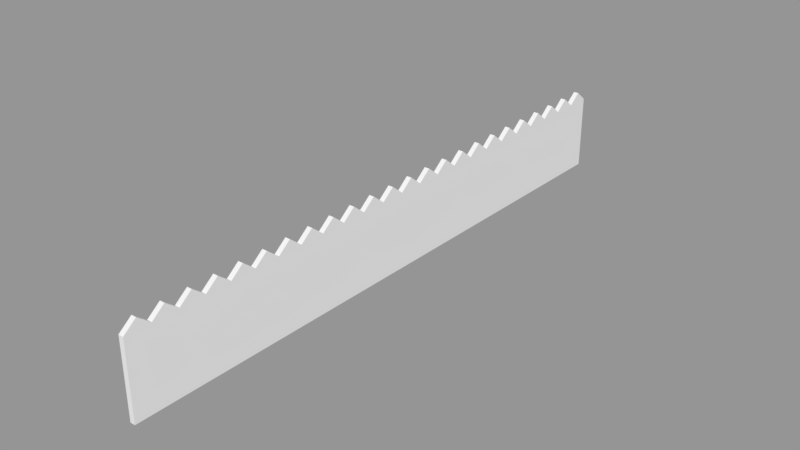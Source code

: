 # Source: fence.blend  (saved by Blender 2.78.0; exported with 4.5.12 LTS)
import bpy
from mathutils import Matrix  # noqa: F401  (used for matrix-valued properties, if any)

bpy.ops.wm.read_factory_settings(use_empty=True)
scene = bpy.context.scene
scene.name = 'Scene'

# ---- collections
col_collection_1 = bpy.data.collections.new('Collection 1'); scene.collection.children.link(col_collection_1)

# ---- materials (node trees are filled in below, after node groups)
mat_fence = bpy.data.materials.new('fence')
mat_fence.alpha_threshold = 0.0
mat_fence.use_transparent_shadow = False
mat_fence.roughness = 0.5

# ---- material node trees

# ---- meshes
me_cube_001 = bpy.data.meshes.new('Cube.001')
me_cube_001.from_pydata([(-1.0, -0.25, 0.0), (-1.0, -0.25, 1.5), (-1.0, 0.25, 0.0), (-1.0, 0.25, 1.5), (1.0, -0.25, 0.0), (1.0, -0.25, 1.5), (1.0, 0.25, 1.5), (-1.0, 0.0, 0.0), (-1.0, 0.0, 1.7), (1.0, 0.0, 0.0), (1.0, 0.0, 1.7), (-1.0, 0.75, 0.0), (1.0, 0.25, 0.0), (-1.0, 0.5, 0.0), (-1.0, 0.5, 1.7), (1.0, 0.5, 0.0), (1.0, 0.5, 1.7), (-1.0, 0.75, 1.5), (-1.0, 1.25, 0.0), (-1.0, 1.25, 1.5), (1.0, 0.75, 0.0), (1.0, 0.75, 1.5), (1.0, 1.25, 1.5), (-1.0, 1.0, 0.0), (-1.0, 1.0, 1.7), (1.0, 1.0, 0.0), (1.0, 1.0, 1.7), (1.0, 1.25, 0.0), (1.0, 1.75, 0.0), (-1.0, 1.5, 0.0), (-1.0, 1.5, 1.7), (1.0, 1.5, 0.0), (1.0, 1.5, 1.7), (-1.0, 1.75, 0.0), (-1.0, 1.75, 1.5), (-1.0, 2.25, 1.5), (1.0, 1.75, 1.5), (1.0, 2.25, 0.0), (-1.0, 2.0, 0.0), (-1.0, 2.0, 1.7), (1.0, 2.0, 0.0), (1.0, 2.0, 1.7), (-1.0, 2.25, 0.0), (-1.0, 2.75, 0.0), (-1.0, 2.75, 1.5), (1.0, 2.25, 1.5), (-1.0, 2.5, 0.0), (-1.0, 2.5, 1.7), (1.0, 2.5, 0.0), (1.0, 2.5, 1.7), (-1.0, 3.25, 0.0), (-1.0, 3.25, 1.5), (1.0, 2.75, 0.0), (1.0, 2.75, 1.5), (1.0, 3.25, 0.0), (-1.0, 3.0, 0.0), (-1.0, 3.0, 1.7), (1.0, 3.0, 0.0), (1.0, 3.0, 1.7), (-1.0, 3.75, 0.0), (-1.0, 3.75, 1.5), (1.0, 3.25, 1.5), (1.0, 3.75, 0.0), (-1.0, 3.5, 0.0), (-1.0, 3.5, 1.7), (1.0, 3.5, 0.0), (1.0, 3.5, 1.7), (-1.0, 4.25, 1.5), (1.0, 3.75, 1.5), (1.0, 4.25, 1.5), (-1.0, 4.0, 0.0), (-1.0, 4.0, 1.7), (1.0, 4.0, 0.0), (1.0, 4.0, 1.7), (-1.0, 4.25, 0.0), (-1.0, 4.75, 1.5), (1.0, 4.25, 0.0), (1.0, 4.75, 0.0), (1.0, 4.75, 1.5), (-1.0, 4.5, 0.0), (-1.0, 4.5, 1.7), (1.0, 4.5, 0.0), (1.0, 4.5, 1.7), (-1.0, 4.75, 0.0), (-1.0, 5.25, 0.0), (-1.0, 5.25, 1.5), (1.0, 5.25, 0.0), (1.0, 5.25, 1.5), (-1.0, 5.0, 0.0), (-1.0, 5.0, 1.7), (1.0, 5.0, 0.0), (1.0, 5.0, 1.7), (-1.0, 5.75, 0.0), (1.0, 5.75, 1.5), (-1.0, 5.5, 0.0), (-1.0, 5.5, 1.7), (1.0, 5.5, 0.0), (1.0, 5.5, 1.7), (-1.0, 5.75, 1.5), (-1.0, 6.25, 0.0), (-1.0, 6.25, 1.5), (1.0, 5.75, 0.0), (1.0, 6.25, 1.5), (-1.0, 6.0, 0.0), (-1.0, 6.0, 1.7), (1.0, 6.0, 0.0), (1.0, 6.0, 1.7), (1.0, 6.25, 0.0), (-1.0, 6.5, 0.0), (-1.0, 6.5, 1.7), (1.0, 6.5, 0.0), (1.0, 6.5, 1.7), (-1.0, 6.75, 0.0), (-1.0, 6.75, 1.5), (-1.0, 7.25, 0.0), (-1.0, 7.25, 1.5), (1.0, 6.75, 0.0), (1.0, 6.75, 1.5), (1.0, 7.25, 0.0), (1.0, 7.25, 1.5), (-1.0, 7.0, 0.0), (-1.0, 7.0, 1.7), (1.0, 7.0, 0.0), (1.0, 7.0, 1.7), (-1.0, 7.75, 1.5), (1.0, 7.75, 0.0), (-1.0, 7.5, 0.0), (-1.0, 7.5, 1.7), (1.0, 7.5, 0.0), (1.0, 7.5, 1.7), (-1.0, 7.75, 0.0), (-1.0, 8.25, 1.5), (1.0, 7.75, 1.5), (1.0, 8.25, 0.0), (-1.0, 8.0, 0.0), (-1.0, 8.0, 1.7), (1.0, 8.0, 0.0), (1.0, 8.0, 1.7), (-1.0, 8.25, 0.0), (-1.0, 8.75, 0.0), (-1.0, 8.75, 1.5), (1.0, 8.25, 1.5), (-1.0, 8.5, 0.0), (-1.0, 8.5, 1.7), (1.0, 8.5, 0.0), (1.0, 8.5, 1.7), (-1.0, 9.25, 0.0), (-1.0, 9.25, 1.5), (1.0, 8.75, 0.0), (1.0, 8.75, 1.5), (1.0, 9.25, 1.5), (-1.0, 9.0, 0.0), (-1.0, 9.0, 1.7), (1.0, 9.0, 0.0), (1.0, 9.0, 1.7), (-1.0, 9.75, 1.5), (1.0, 9.25, 0.0), (1.0, 9.75, 0.0), (1.0, 9.75, 1.5), (-1.0, 9.5, 0.0), (-1.0, 9.5, 1.7), (1.0, 9.5, 0.0), (1.0, 9.5, 1.7), (-1.0, 9.75, 0.0), (1.0, 10.25, 0.0), (-1.0, 10.0, 0.0), (-1.0, 10.0, 1.7), (1.0, 10.0, 0.0), (1.0, 10.0, 1.7), (-1.0, 10.25, 0.0), (-1.0, 10.25, 1.5), (1.0, 10.25, 1.5), (1.0, 10.75, 0.0), (1.0, 10.75, 1.5), (-1.0, 10.5, 0.0), (-1.0, 10.5, 1.7), (1.0, 10.5, 0.0), (1.0, 10.5, 1.7), (-1.0, 10.75, 0.0), (-1.0, 10.75, 1.5), (-1.0, 11.25, 0.0), (1.0, 11.25, 0.0), (1.0, 11.25, 1.5), (-1.0, 11.0, 0.0), (-1.0, 11.0, 1.7), (1.0, 11.0, 0.0), (1.0, 11.0, 1.7), (-1.0, 11.25, 1.5), (-1.0, 11.75, 0.0), (-1.0, 11.75, 1.5), (1.0, 11.75, 0.0), (1.0, 11.75, 1.5), (-1.0, 11.5, 0.0), (-1.0, 11.5, 1.7), (1.0, 11.5, 0.0), (1.0, 11.5, 1.7)], [], [(7, 8, 3, 2), (9, 10, 5, 4), (10, 8, 1, 5), (6, 3, 8, 10), (12, 6, 10, 9), (0, 1, 8, 7), (13, 14, 17, 11), (15, 16, 6, 12), (16, 14, 3, 6), (21, 17, 14, 16), (20, 21, 16, 15), (2, 3, 14, 13), (23, 24, 19, 18), (25, 26, 21, 20), (26, 24, 17, 21), (22, 19, 24, 26), (27, 22, 26, 25), (11, 17, 24, 23), (29, 30, 34, 33), (31, 32, 22, 27), (32, 30, 19, 22), (36, 34, 30, 32), (28, 36, 32, 31), (18, 19, 30, 29), (38, 39, 35, 42), (40, 41, 36, 28), (41, 39, 34, 36), (45, 35, 39, 41), (37, 45, 41, 40), (33, 34, 39, 38), (46, 47, 44, 43), (48, 49, 45, 37), (49, 47, 35, 45), (53, 44, 47, 49), (52, 53, 49, 48), (42, 35, 47, 46), (55, 56, 51, 50), (57, 58, 53, 52), (58, 56, 44, 53), (61, 51, 56, 58), (54, 61, 58, 57), (43, 44, 56, 55), (63, 64, 60, 59), (65, 66, 61, 54), (66, 64, 51, 61), (68, 60, 64, 66), (62, 68, 66, 65), (50, 51, 64, 63), (70, 71, 67, 74), (72, 73, 68, 62), (73, 71, 60, 68), (69, 67, 71, 73), (76, 69, 73, 72), (59, 60, 71, 70), (79, 80, 75, 83), (81, 82, 69, 76), (82, 80, 67, 69), (78, 75, 80, 82), (77, 78, 82, 81), (74, 67, 80, 79), (88, 89, 85, 84), (90, 91, 78, 77), (91, 89, 75, 78), (87, 85, 89, 91), (86, 87, 91, 90), (83, 75, 89, 88), (94, 95, 98, 92), (96, 97, 87, 86), (97, 95, 85, 87), (93, 98, 95, 97), (101, 93, 97, 96), (84, 85, 95, 94), (103, 104, 100, 99), (105, 106, 93, 101), (106, 104, 98, 93), (102, 100, 104, 106), (107, 102, 106, 105), (92, 98, 104, 103), (108, 109, 113, 112), (110, 111, 102, 107), (111, 109, 100, 102), (117, 113, 109, 111), (116, 117, 111, 110), (99, 100, 109, 108), (120, 121, 115, 114), (122, 123, 117, 116), (123, 121, 113, 117), (119, 115, 121, 123), (118, 119, 123, 122), (112, 113, 121, 120), (126, 127, 124, 130), (128, 129, 119, 118), (129, 127, 115, 119), (132, 124, 127, 129), (125, 132, 129, 128), (114, 115, 127, 126), (134, 135, 131, 138), (136, 137, 132, 125), (137, 135, 124, 132), (141, 131, 135, 137), (133, 141, 137, 136), (130, 124, 135, 134), (142, 143, 140, 139), (144, 145, 141, 133), (145, 143, 131, 141), (149, 140, 143, 145), (148, 149, 145, 144), (138, 131, 143, 142), (151, 152, 147, 146), (153, 154, 149, 148), (154, 152, 140, 149), (150, 147, 152, 154), (156, 150, 154, 153), (139, 140, 152, 151), (159, 160, 155, 163), (161, 162, 150, 156), (162, 160, 147, 150), (158, 155, 160, 162), (157, 158, 162, 161), (146, 147, 160, 159), (165, 166, 170, 169), (167, 168, 158, 157), (168, 166, 155, 158), (171, 170, 166, 168), (164, 171, 168, 167), (163, 155, 166, 165), (174, 175, 179, 178), (176, 177, 171, 164), (177, 175, 170, 171), (173, 179, 175, 177), (172, 173, 177, 176), (169, 170, 175, 174), (183, 184, 187, 180), (185, 186, 173, 172), (186, 184, 179, 173), (182, 187, 184, 186), (181, 182, 186, 185), (178, 179, 184, 183), (192, 193, 189, 188), (194, 195, 182, 181), (195, 193, 187, 182), (191, 189, 193, 195), (190, 191, 195, 194), (180, 187, 193, 192), (188, 189, 191, 190), (0, 4, 5, 1)])
_uv = me_cube_001.uv_layers.new(name='UVMap')
_uv.uv.foreach_set('vector', [-0.442, 0.6597, 0.6804, 0.6597, 0.5483, 0.8247, -0.442, 0.8247, -0.8259, 0.7559, 0.8701, 0.7559, 0.6706, 1.005, -0.8259, 1.005, 1.215, 0.3461, 0.1786, 0.3461, 0.1786, 0.1802, 1.215, 0.1802, 1.215, 0.5121, 0.1786, 0.5121, 0.1786, 0.3461, 1.215, 0.3461, -0.8259, 0.5064, 0.6706, 0.5064, 0.8701, 0.7559, -0.8259, 0.7559, -0.442, 0.4946, 0.5483, 0.4946, 0.6804, 0.6597, -0.442, 0.6597, -0.442, 0.6597, 0.6804, 0.6597, 0.5483, 0.8247, -0.442, 0.8247, -0.8259, 0.7559, 0.8701, 0.7559, 0.6706, 1.005, -0.8259, 1.005, 1.215, 0.3461, 0.1786, 0.3461, 0.1786, 0.1802, 1.215, 0.1802, 1.215, 0.5121, 0.1786, 0.5121, 0.1786, 0.3461, 1.215, 0.3461, -0.8259, 0.5064, 0.6706, 0.5064, 0.8701, 0.7559, -0.8259, 0.7559, -0.442, 0.4946, 0.5483, 0.4946, 0.6804, 0.6597, -0.442, 0.6597, -0.442, 0.6597, 0.6804, 0.6597, 0.5483, 0.8247, -0.442, 0.8247, -0.8259, 0.7559, 0.8701, 0.7559, 0.6706, 1.005, -0.8259, 1.005, 1.215, 0.3461, 0.1786, 0.3461, 0.1786, 0.1802, 1.215, 0.1802, 1.215, 0.5121, 0.1786, 0.5121, 0.1786, 0.3461, 1.215, 0.3461, -0.8259, 0.5064, 0.6706, 0.5064, 0.8701, 0.7559, -0.8259, 0.7559, -0.442, 0.4946, 0.5483, 0.4946, 0.6804, 0.6597, -0.442, 0.6597, -0.442, 0.6597, 0.6804, 0.6597, 0.5483, 0.8247, -0.442, 0.8247, -0.8259, 0.7559, 0.8701, 0.7559, 0.6706, 1.005, -0.8259, 1.005, 1.215, 0.3461, 0.1786, 0.3461, 0.1786, 0.1802, 1.215, 0.1802, 1.215, 0.5121, 0.1786, 0.5121, 0.1786, 0.3461, 1.215, 0.3461, -0.8259, 0.5064, 0.6706, 0.5064, 0.8701, 0.7559, -0.8259, 0.7559, -0.442, 0.4946, 0.5483, 0.4946, 0.6804, 0.6597, -0.442, 0.6597, -0.442, 0.6597, 0.6804, 0.6597, 0.5483, 0.8247, -0.442, 0.8247, -0.8259, 0.7559, 0.8701, 0.7559, 0.6706, 1.005, -0.8259, 1.005, 1.215, 0.3461, 0.1786, 0.3461, 0.1786, 0.1802, 1.215, 0.1802, 1.215, 0.5121, 0.1786, 0.5121, 0.1786, 0.3461, 1.215, 0.3461, -0.8259, 0.5064, 0.6706, 0.5064, 0.8701, 0.7559, -0.8259, 0.7559, -0.442, 0.4946, 0.5483, 0.4946, 0.6804, 0.6597, -0.442, 0.6597, -0.442, 0.6597, 0.6804, 0.6597, 0.5483, 0.8247, -0.442, 0.8247, -0.8259, 0.7559, 0.8701, 0.7559, 0.6706, 1.005, -0.8259, 1.005, 1.215, 0.3461, 0.1786, 0.3461, 0.1786, 0.1802, 1.215, 0.1802, 1.215, 0.5121, 0.1786, 0.5121, 0.1786, 0.3461, 1.215, 0.3461, -0.8259, 0.5064, 0.6706, 0.5064, 0.8701, 0.7559, -0.8259, 0.7559, -0.442, 0.4946, 0.5483, 0.4946, 0.6804, 0.6597, -0.442, 0.6597, -0.442, 0.6597, 0.6804, 0.6597, 0.5483, 0.8247, -0.442, 0.8247, -0.8259, 0.7559, 0.8701, 0.7559, 0.6706, 1.005, -0.8259, 1.005, 1.215, 0.3461, 0.1786, 0.3461, 0.1786, 0.1802, 1.215, 0.1802, 1.215, 0.5121, 0.1786, 0.5121, 0.1786, 0.3461, 1.215, 0.3461, -0.8259, 0.5064, 0.6706, 0.5064, 0.8701, 0.7559, -0.8259, 0.7559, -0.442, 0.4946, 0.5483, 0.4946, 0.6804, 0.6597, -0.442, 0.6597, -0.442, 0.6597, 0.6804, 0.6597, 0.5483, 0.8247, -0.442, 0.8247, -0.8259, 0.7559, 0.8701, 0.7559, 0.6706, 1.005, -0.8259, 1.005, 1.215, 0.3461, 0.1786, 0.3461, 0.1786, 0.1802, 1.215, 0.1802, 1.215, 0.5121, 0.1786, 0.5121, 0.1786, 0.3461, 1.215, 0.3461, -0.8259, 0.5064, 0.6706, 0.5064, 0.8701, 0.7559, -0.8259, 0.7559, -0.442, 0.4946, 0.5483, 0.4946, 0.6804, 0.6597, -0.442, 0.6597, -0.442, 0.6597, 0.6804, 0.6597, 0.5483, 0.8247, -0.442, 0.8247, -0.8259, 0.7559, 0.8701, 0.7559, 0.6706, 1.005, -0.8259, 1.005, 1.215, 0.3461, 0.1786, 0.3461, 0.1786, 0.1802, 1.215, 0.1802, 1.215, 0.5121, 0.1786, 0.5121, 0.1786, 0.3461, 1.215, 0.3461, -0.8259, 0.5064, 0.6706, 0.5064, 0.8701, 0.7559, -0.8259, 0.7559, -0.442, 0.4946, 0.5483, 0.4946, 0.6804, 0.6597, -0.442, 0.6597, -0.442, 0.6597, 0.6804, 0.6597, 0.5483, 0.8247, -0.442, 0.8247, -0.8259, 0.7559, 0.8701, 0.7559, 0.6706, 1.005, -0.8259, 1.005, 1.215, 0.3461, 0.1786, 0.3461, 0.1786, 0.1802, 1.215, 0.1802, 1.215, 0.5121, 0.1786, 0.5121, 0.1786, 0.3461, 1.215, 0.3461, -0.8259, 0.5064, 0.6706, 0.5064, 0.8701, 0.7559, -0.8259, 0.7559, -0.442, 0.4946, 0.5483, 0.4946, 0.6804, 0.6597, -0.442, 0.6597, -0.442, 0.6597, 0.6804, 0.6597, 0.5483, 0.8247, -0.442, 0.8247, -0.8259, 0.7559, 0.8701, 0.7559, 0.6706, 1.005, -0.8259, 1.005, 1.215, 0.3461, 0.1786, 0.3461, 0.1786, 0.1802, 1.215, 0.1802, 1.215, 0.5121, 0.1786, 0.5121, 0.1786, 0.3461, 1.215, 0.3461, -0.8259, 0.5064, 0.6706, 0.5064, 0.8701, 0.7559, -0.8259, 0.7559, -0.442, 0.4946, 0.5483, 0.4946, 0.6804, 0.6597, -0.442, 0.6597, -0.442, 0.6597, 0.6804, 0.6597, 0.5483, 0.8247, -0.442, 0.8247, -0.8259, 0.7559, 0.8701, 0.7559, 0.6706, 1.005, -0.8259, 1.005, 1.215, 0.3461, 0.1786, 0.3461, 0.1786, 0.1802, 1.215, 0.1802, 1.215, 0.5121, 0.1786, 0.5121, 0.1786, 0.3461, 1.215, 0.3461, -0.8259, 0.5064, 0.6706, 0.5064, 0.8701, 0.7559, -0.8259, 0.7559, -0.442, 0.4946, 0.5483, 0.4946, 0.6804, 0.6597, -0.442, 0.6597, -0.442, 0.6597, 0.6804, 0.6597, 0.5483, 0.8247, -0.442, 0.8247, -0.8259, 0.7559, 0.8701, 0.7559, 0.6706, 1.005, -0.8259, 1.005, 1.215, 0.3461, 0.1786, 0.3461, 0.1786, 0.1802, 1.215, 0.1802, 1.215, 0.5121, 0.1786, 0.5121, 0.1786, 0.3461, 1.215, 0.3461, -0.8259, 0.5064, 0.6706, 0.5064, 0.8701, 0.7559, -0.8259, 0.7559, -0.442, 0.4946, 0.5483, 0.4946, 0.6804, 0.6597, -0.442, 0.6597, -0.442, 0.6597, 0.6804, 0.6597, 0.5483, 0.8247, -0.442, 0.8247, -0.8259, 0.7559, 0.8701, 0.7559, 0.6706, 1.005, -0.8259, 1.005, 1.215, 0.3461, 0.1786, 0.3461, 0.1786, 0.1802, 1.215, 0.1802, 1.215, 0.5121, 0.1786, 0.5121, 0.1786, 0.3461, 1.215, 0.3461, -0.8259, 0.5064, 0.6706, 0.5064, 0.8701, 0.7559, -0.8259, 0.7559, -0.442, 0.4946, 0.5483, 0.4946, 0.6804, 0.6597, -0.442, 0.6597, -0.442, 0.6597, 0.6804, 0.6597, 0.5483, 0.8247, -0.442, 0.8247, -0.8259, 0.7559, 0.8701, 0.7559, 0.6706, 1.005, -0.8259, 1.005, 1.215, 0.3461, 0.1786, 0.3461, 0.1786, 0.1802, 1.215, 0.1802, 1.215, 0.5121, 0.1786, 0.5121, 0.1786, 0.3461, 1.215, 0.3461, -0.8259, 0.5064, 0.6706, 0.5064, 0.8701, 0.7559, -0.8259, 0.7559, -0.442, 0.4946, 0.5483, 0.4946, 0.6804, 0.6597, -0.442, 0.6597, -0.442, 0.6597, 0.6804, 0.6597, 0.5483, 0.8247, -0.442, 0.8247, -0.8259, 0.7559, 0.8701, 0.7559, 0.6706, 1.005, -0.8259, 1.005, 1.215, 0.3461, 0.1786, 0.3461, 0.1786, 0.1802, 1.215, 0.1802, 1.215, 0.5121, 0.1786, 0.5121, 0.1786, 0.3461, 1.215, 0.3461, -0.8259, 0.5064, 0.6706, 0.5064, 0.8701, 0.7559, -0.8259, 0.7559, -0.442, 0.4946, 0.5483, 0.4946, 0.6804, 0.6597, -0.442, 0.6597, -0.442, 0.6597, 0.6804, 0.6597, 0.5483, 0.8247, -0.442, 0.8247, -0.8259, 0.7559, 0.8701, 0.7559, 0.6706, 1.005, -0.8259, 1.005, 1.215, 0.3461, 0.1786, 0.3461, 0.1786, 0.1802, 1.215, 0.1802, 1.215, 0.5121, 0.1786, 0.5121, 0.1786, 0.3461, 1.215, 0.3461, -0.8259, 0.5064, 0.6706, 0.5064, 0.8701, 0.7559, -0.8259, 0.7559, -0.442, 0.4946, 0.5483, 0.4946, 0.6804, 0.6597, -0.442, 0.6597, -0.442, 0.6597, 0.6804, 0.6597, 0.5483, 0.8247, -0.442, 0.8247, -0.8259, 0.7559, 0.8701, 0.7559, 0.6706, 1.005, -0.8259, 1.005, 1.215, 0.3461, 0.1786, 0.3461, 0.1786, 0.1802, 1.215, 0.1802, 1.215, 0.5121, 0.1786, 0.5121, 0.1786, 0.3461, 1.215, 0.3461, -0.8259, 0.5064, 0.6706, 0.5064, 0.8701, 0.7559, -0.8259, 0.7559, -0.442, 0.4946, 0.5483, 0.4946, 0.6804, 0.6597, -0.442, 0.6597, -0.442, 0.6597, 0.6804, 0.6597, 0.5483, 0.8247, -0.442, 0.8247, -0.8259, 0.7559, 0.8701, 0.7559, 0.6706, 1.005, -0.8259, 1.005, 1.215, 0.3461, 0.1786, 0.3461, 0.1786, 0.1802, 1.215, 0.1802, 1.215, 0.5121, 0.1786, 0.5121, 0.1786, 0.3461, 1.215, 0.3461, -0.8259, 0.5064, 0.6706, 0.5064, 0.8701, 0.7559, -0.8259, 0.7559, -0.442, 0.4946, 0.5483, 0.4946, 0.6804, 0.6597, -0.442, 0.6597, -0.442, 0.6597, 0.6804, 0.6597, 0.5483, 0.8247, -0.442, 0.8247, -0.8259, 0.7559, 0.8701, 0.7559, 0.6706, 1.005, -0.8259, 1.005, 1.215, 0.3461, 0.1786, 0.3461, 0.1786, 0.1802, 1.215, 0.1802, 1.215, 0.5121, 0.1786, 0.5121, 0.1786, 0.3461, 1.215, 0.3461, -0.8259, 0.5064, 0.6706, 0.5064, 0.8701, 0.7559, -0.8259, 0.7559, -0.442, 0.4946, 0.5483, 0.4946, 0.6804, 0.6597, -0.442, 0.6597, -0.442, 0.6597, 0.6804, 0.6597, 0.5483, 0.8247, -0.442, 0.8247, -0.8259, 0.7559, 0.8701, 0.7559, 0.6706, 1.005, -0.8259, 1.005, 1.215, 0.3461, 0.1786, 0.3461, 0.1786, 0.1802, 1.215, 0.1802, 1.215, 0.5121, 0.1786, 0.5121, 0.1786, 0.3461, 1.215, 0.3461, -0.8259, 0.5064, 0.6706, 0.5064, 0.8701, 0.7559, -0.8259, 0.7559, -0.442, 0.4946, 0.5483, 0.4946, 0.6804, 0.6597, -0.442, 0.6597, -0.442, 0.6597, 0.6804, 0.6597, 0.5483, 0.8247, -0.442, 0.8247, -0.8259, 0.7559, 0.8701, 0.7559, 0.6706, 1.005, -0.8259, 1.005, 1.215, 0.3461, 0.1786, 0.3461, 0.1786, 0.1802, 1.215, 0.1802, 1.215, 0.5121, 0.1786, 0.5121, 0.1786, 0.3461, 1.215, 0.3461, -0.8259, 0.5064, 0.6706, 0.5064, 0.8701, 0.7559, -0.8259, 0.7559, -0.442, 0.4946, 0.5483, 0.4946, 0.6804, 0.6597, -0.442, 0.6597, -0.442, 0.6597, 0.6804, 0.6597, 0.5483, 0.8247, -0.442, 0.8247, -0.8259, 0.7559, 0.8701, 0.7559, 0.6706, 1.005, -0.8259, 1.005, 1.215, 0.3461, 0.1786, 0.3461, 0.1786, 0.1802, 1.215, 0.1802, 1.215, 0.5121, 0.1786, 0.5121, 0.1786, 0.3461, 1.215, 0.3461, -0.8259, 0.5064, 0.6706, 0.5064, 0.8701, 0.7559, -0.8259, 0.7559, -0.442, 0.4946, 0.5483, 0.4946, 0.6804, 0.6597, -0.442, 0.6597, -0.442, 0.6597, 0.6804, 0.6597, 0.5483, 0.8247, -0.442, 0.8247, -0.8259, 0.7559, 0.8701, 0.7559, 0.6706, 1.005, -0.8259, 1.005, 1.215, 0.3461, 0.1786, 0.3461, 0.1786, 0.1802, 1.215, 0.1802, 1.215, 0.5121, 0.1786, 0.5121, 0.1786, 0.3461, 1.215, 0.3461, -0.8259, 0.5064, 0.6706, 0.5064, 0.8701, 0.7559, -0.8259, 0.7559, -0.442, 0.4946, 0.5483, 0.4946, 0.6804, 0.6597, -0.442, 0.6597, -0.442, 0.8247, 0.1786, 0.5121, 0.6706, 0.5064, -0.8259, 0.5064, -0.442, 0.4946, -0.8259, 1.005, 0.6706, 1.005, 0.1786, 0.1802])
me_cube_001.materials.append(mat_fence)
me_cube_001.use_remesh_preserve_volume = False
me_cube_001.use_remesh_preserve_attributes = False
me_cube_001.use_mirror_vertex_groups = False
me_cube_001.update()

# ---- objects
ob_cube = bpy.data.objects.new('Cube', me_cube_001)

# ---- transforms, parenting, visibility, modifiers, constraints
ob_cube.location = (0.0, -7.75, 0.0)
ob_cube.scale = (0.05, 1.0, 1.0)
ob_cube.lineart.crease_threshold = 0.0

# ---- collection membership
col_collection_1.objects.link(ob_cube)

# ---- scene / render settings (as saved in the file)
scene.frame_start = 1; scene.frame_end = 250; scene.frame_set(1)
scene.render.engine = 'BLENDER_EEVEE_NEXT'
scene.render.resolution_percentage = 50
scene.render.dither_intensity = 0.0
scene.cycles.use_denoising = False
scene.cycles.samples = 128
scene.cycles.sampling_pattern = 'TABULATED_SOBOL'
scene.cycles.light_sampling_threshold = 0.0
scene.cycles.use_adaptive_sampling = False
scene.cycles.use_light_tree = False
scene.cycles.blur_glossy = 0.0
scene.cycles.sample_clamp_indirect = 0.0
scene.view_settings.view_transform = 'Standard'
bpy.context.view_layer.update()

# ---- added for rendering (the .blend has no active camera and no usable light): camera, sun + grey world if the file has none
cam_auto = bpy.data.cameras.new('AutoCamera')
cam_auto.lens = 50.0
cam_auto.sensor_width = 36.0
cam_auto.clip_end = 1000.0
ob_auto_camera = bpy.data.objects.new('AutoCamera', cam_auto)
scene.collection.objects.link(ob_auto_camera)
ob_auto_camera.location = (11.2139, -15.4567, 9.82115)
ob_auto_camera.rotation_euler = (1.09748, -7.21219e-08, 0.694738)
scene.camera = ob_auto_camera
light_auto_sun = bpy.data.lights.new('AutoSun', 'SUN')
light_auto_sun.energy = 3.0
light_auto_sun.angle = 0.0523599
ob_auto_sun = bpy.data.objects.new('AutoSun', light_auto_sun)
scene.collection.objects.link(ob_auto_sun)
ob_auto_sun.rotation_euler = (0.872665, 0.174533, 0.523599)
if scene.world is None:
    world_auto = bpy.data.worlds.new('AutoWorld')
    world_auto.color = (0.3, 0.3, 0.3)
    scene.world = world_auto
bpy.context.view_layer.update()
